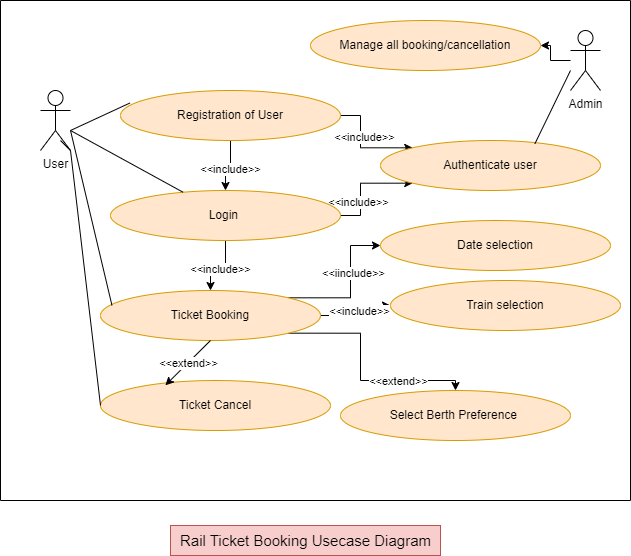

The diagram above was exported from draw.io. Its source (the exported page's mxGraphModel, read from the mxfile embedded in the PNG):
<mxGraphModel dx="1054" dy="533" grid="1" gridSize="10" guides="1" tooltips="1" connect="1" arrows="1" fold="1" page="1" pageScale="1" pageWidth="850" pageHeight="1100" math="0" shadow="0">
  <root>
    <mxCell id="0" />
    <mxCell id="1" parent="0" />
    <mxCell id="nA-RQrDkYsq1PctJ5adp-2" value="" style="swimlane;startSize=0;" vertex="1" parent="1">
      <mxGeometry x="160" y="10" width="630" height="500" as="geometry" />
    </mxCell>
    <mxCell id="nA-RQrDkYsq1PctJ5adp-9" value="" style="edgeStyle=orthogonalEdgeStyle;rounded=0;orthogonalLoop=1;jettySize=auto;html=1;" edge="1" parent="nA-RQrDkYsq1PctJ5adp-2" source="nA-RQrDkYsq1PctJ5adp-5" target="nA-RQrDkYsq1PctJ5adp-8">
      <mxGeometry relative="1" as="geometry" />
    </mxCell>
    <mxCell id="nA-RQrDkYsq1PctJ5adp-10" value="&amp;lt;&amp;lt;include&amp;gt;&amp;gt;" style="edgeLabel;html=1;align=center;verticalAlign=middle;resizable=0;points=[];" vertex="1" connectable="0" parent="nA-RQrDkYsq1PctJ5adp-9">
      <mxGeometry x="-0.06" y="3" relative="1" as="geometry">
        <mxPoint as="offset" />
      </mxGeometry>
    </mxCell>
    <mxCell id="nA-RQrDkYsq1PctJ5adp-46" style="edgeStyle=orthogonalEdgeStyle;rounded=0;orthogonalLoop=1;jettySize=auto;html=1;exitX=1;exitY=0.5;exitDx=0;exitDy=0;entryX=0;entryY=0;entryDx=0;entryDy=0;" edge="1" parent="nA-RQrDkYsq1PctJ5adp-2" source="nA-RQrDkYsq1PctJ5adp-5" target="nA-RQrDkYsq1PctJ5adp-44">
      <mxGeometry relative="1" as="geometry" />
    </mxCell>
    <mxCell id="nA-RQrDkYsq1PctJ5adp-47" value="&amp;lt;&amp;lt;include&amp;gt;&amp;gt;" style="edgeLabel;html=1;align=center;verticalAlign=middle;resizable=0;points=[];" vertex="1" connectable="0" parent="nA-RQrDkYsq1PctJ5adp-46">
      <mxGeometry x="-0.2165" y="3" relative="1" as="geometry">
        <mxPoint as="offset" />
      </mxGeometry>
    </mxCell>
    <mxCell id="nA-RQrDkYsq1PctJ5adp-5" value="Registration of User" style="ellipse;whiteSpace=wrap;html=1;fillColor=#ffe6cc;strokeColor=#d79b00;" vertex="1" parent="nA-RQrDkYsq1PctJ5adp-2">
      <mxGeometry x="120" y="90" width="220" height="50" as="geometry" />
    </mxCell>
    <mxCell id="nA-RQrDkYsq1PctJ5adp-6" value="User" style="shape=umlActor;verticalLabelPosition=bottom;verticalAlign=top;html=1;outlineConnect=0;" vertex="1" parent="nA-RQrDkYsq1PctJ5adp-2">
      <mxGeometry x="40" y="90" width="30" height="60" as="geometry" />
    </mxCell>
    <mxCell id="nA-RQrDkYsq1PctJ5adp-7" value="" style="endArrow=none;html=1;rounded=0;entryX=0.043;entryY=0.25;entryDx=0;entryDy=0;entryPerimeter=0;" edge="1" parent="nA-RQrDkYsq1PctJ5adp-2" target="nA-RQrDkYsq1PctJ5adp-5">
      <mxGeometry width="50" height="50" relative="1" as="geometry">
        <mxPoint x="70" y="130" as="sourcePoint" />
        <mxPoint x="120" y="80" as="targetPoint" />
      </mxGeometry>
    </mxCell>
    <mxCell id="nA-RQrDkYsq1PctJ5adp-22" style="edgeStyle=orthogonalEdgeStyle;rounded=0;orthogonalLoop=1;jettySize=auto;html=1;exitX=0.5;exitY=1;exitDx=0;exitDy=0;entryX=0.5;entryY=0;entryDx=0;entryDy=0;" edge="1" parent="nA-RQrDkYsq1PctJ5adp-2" source="nA-RQrDkYsq1PctJ5adp-8" target="nA-RQrDkYsq1PctJ5adp-12">
      <mxGeometry relative="1" as="geometry" />
    </mxCell>
    <mxCell id="nA-RQrDkYsq1PctJ5adp-23" value="&amp;lt;&amp;lt;include&amp;gt;&amp;gt;" style="edgeLabel;html=1;align=center;verticalAlign=middle;resizable=0;points=[];" vertex="1" connectable="0" parent="nA-RQrDkYsq1PctJ5adp-22">
      <mxGeometry x="-0.0467" y="3" relative="1" as="geometry">
        <mxPoint as="offset" />
      </mxGeometry>
    </mxCell>
    <mxCell id="nA-RQrDkYsq1PctJ5adp-48" style="edgeStyle=orthogonalEdgeStyle;rounded=0;orthogonalLoop=1;jettySize=auto;html=1;exitX=1;exitY=0.5;exitDx=0;exitDy=0;entryX=0;entryY=1;entryDx=0;entryDy=0;" edge="1" parent="nA-RQrDkYsq1PctJ5adp-2" source="nA-RQrDkYsq1PctJ5adp-8" target="nA-RQrDkYsq1PctJ5adp-44">
      <mxGeometry relative="1" as="geometry" />
    </mxCell>
    <mxCell id="nA-RQrDkYsq1PctJ5adp-49" value="&amp;lt;&amp;lt;include&amp;gt;&amp;gt;" style="edgeLabel;html=1;align=center;verticalAlign=middle;resizable=0;points=[];" vertex="1" connectable="0" parent="nA-RQrDkYsq1PctJ5adp-48">
      <mxGeometry x="-0.3571" y="3" relative="1" as="geometry">
        <mxPoint as="offset" />
      </mxGeometry>
    </mxCell>
    <mxCell id="nA-RQrDkYsq1PctJ5adp-8" value="Login&amp;nbsp;" style="ellipse;whiteSpace=wrap;html=1;fillColor=#ffe6cc;strokeColor=#d79b00;" vertex="1" parent="nA-RQrDkYsq1PctJ5adp-2">
      <mxGeometry x="110" y="190" width="230" height="50" as="geometry" />
    </mxCell>
    <mxCell id="nA-RQrDkYsq1PctJ5adp-11" value="" style="endArrow=none;html=1;rounded=0;" edge="1" parent="nA-RQrDkYsq1PctJ5adp-2" target="nA-RQrDkYsq1PctJ5adp-8">
      <mxGeometry width="50" height="50" relative="1" as="geometry">
        <mxPoint x="70" y="130" as="sourcePoint" />
        <mxPoint x="120" y="90" as="targetPoint" />
      </mxGeometry>
    </mxCell>
    <mxCell id="nA-RQrDkYsq1PctJ5adp-25" style="edgeStyle=orthogonalEdgeStyle;rounded=0;orthogonalLoop=1;jettySize=auto;html=1;exitX=1;exitY=1;exitDx=0;exitDy=0;entryX=0.5;entryY=0;entryDx=0;entryDy=0;" edge="1" parent="nA-RQrDkYsq1PctJ5adp-2" source="nA-RQrDkYsq1PctJ5adp-12" target="nA-RQrDkYsq1PctJ5adp-24">
      <mxGeometry relative="1" as="geometry">
        <Array as="points">
          <mxPoint x="360" y="333" />
          <mxPoint x="360" y="380" />
          <mxPoint x="455" y="380" />
        </Array>
      </mxGeometry>
    </mxCell>
    <mxCell id="nA-RQrDkYsq1PctJ5adp-26" value="&amp;lt;&amp;lt;extend&amp;gt;&amp;gt;" style="edgeLabel;html=1;align=center;verticalAlign=middle;resizable=0;points=[];" vertex="1" connectable="0" parent="nA-RQrDkYsq1PctJ5adp-25">
      <mxGeometry x="0.3972" relative="1" as="geometry">
        <mxPoint as="offset" />
      </mxGeometry>
    </mxCell>
    <mxCell id="nA-RQrDkYsq1PctJ5adp-33" style="edgeStyle=orthogonalEdgeStyle;rounded=0;orthogonalLoop=1;jettySize=auto;html=1;exitX=1;exitY=0;exitDx=0;exitDy=0;entryX=0;entryY=0.5;entryDx=0;entryDy=0;" edge="1" parent="nA-RQrDkYsq1PctJ5adp-2" source="nA-RQrDkYsq1PctJ5adp-12" target="nA-RQrDkYsq1PctJ5adp-27">
      <mxGeometry relative="1" as="geometry" />
    </mxCell>
    <mxCell id="nA-RQrDkYsq1PctJ5adp-35" value="&amp;lt;&amp;lt;iinclude&amp;gt;&amp;gt;" style="edgeLabel;html=1;align=center;verticalAlign=middle;resizable=0;points=[];" vertex="1" connectable="0" parent="nA-RQrDkYsq1PctJ5adp-33">
      <mxGeometry x="0.2001" y="-2" relative="1" as="geometry">
        <mxPoint as="offset" />
      </mxGeometry>
    </mxCell>
    <mxCell id="nA-RQrDkYsq1PctJ5adp-37" style="edgeStyle=orthogonalEdgeStyle;rounded=0;orthogonalLoop=1;jettySize=auto;html=1;exitX=1;exitY=0.5;exitDx=0;exitDy=0;entryX=0;entryY=0.5;entryDx=0;entryDy=0;" edge="1" parent="nA-RQrDkYsq1PctJ5adp-2" source="nA-RQrDkYsq1PctJ5adp-12" target="nA-RQrDkYsq1PctJ5adp-36">
      <mxGeometry relative="1" as="geometry" />
    </mxCell>
    <mxCell id="nA-RQrDkYsq1PctJ5adp-38" value="&amp;lt;&amp;lt;include&amp;gt;&amp;gt;" style="edgeLabel;html=1;align=center;verticalAlign=middle;resizable=0;points=[];" vertex="1" connectable="0" parent="nA-RQrDkYsq1PctJ5adp-37">
      <mxGeometry x="0.01" y="-3" relative="1" as="geometry">
        <mxPoint as="offset" />
      </mxGeometry>
    </mxCell>
    <mxCell id="nA-RQrDkYsq1PctJ5adp-12" value="Ticket Booking" style="ellipse;whiteSpace=wrap;html=1;fillColor=#ffe6cc;strokeColor=#d79b00;" vertex="1" parent="nA-RQrDkYsq1PctJ5adp-2">
      <mxGeometry x="100" y="290" width="220" height="50" as="geometry" />
    </mxCell>
    <mxCell id="nA-RQrDkYsq1PctJ5adp-13" value="Ticket Cancel" style="ellipse;whiteSpace=wrap;html=1;fillColor=#ffe6cc;strokeColor=#d79b00;" vertex="1" parent="nA-RQrDkYsq1PctJ5adp-2">
      <mxGeometry x="100" y="380" width="230" height="50" as="geometry" />
    </mxCell>
    <mxCell id="nA-RQrDkYsq1PctJ5adp-15" value="" style="endArrow=classic;html=1;rounded=0;entryX=0.282;entryY=0.096;entryDx=0;entryDy=0;entryPerimeter=0;" edge="1" parent="nA-RQrDkYsq1PctJ5adp-2" target="nA-RQrDkYsq1PctJ5adp-13">
      <mxGeometry relative="1" as="geometry">
        <mxPoint x="210" y="340" as="sourcePoint" />
        <mxPoint x="310" y="340" as="targetPoint" />
      </mxGeometry>
    </mxCell>
    <mxCell id="nA-RQrDkYsq1PctJ5adp-16" value="&amp;lt;&amp;lt;extend&amp;gt;&amp;gt;" style="edgeLabel;resizable=0;html=1;align=center;verticalAlign=middle;" connectable="0" vertex="1" parent="nA-RQrDkYsq1PctJ5adp-15">
      <mxGeometry relative="1" as="geometry" />
    </mxCell>
    <mxCell id="nA-RQrDkYsq1PctJ5adp-20" value="" style="endArrow=none;html=1;rounded=0;exitX=0.052;exitY=0.296;exitDx=0;exitDy=0;exitPerimeter=0;" edge="1" parent="nA-RQrDkYsq1PctJ5adp-2" source="nA-RQrDkYsq1PctJ5adp-12">
      <mxGeometry width="50" height="50" relative="1" as="geometry">
        <mxPoint x="30" y="270" as="sourcePoint" />
        <mxPoint x="70" y="130" as="targetPoint" />
      </mxGeometry>
    </mxCell>
    <mxCell id="nA-RQrDkYsq1PctJ5adp-24" value="Select Berth Preference&amp;nbsp;" style="ellipse;whiteSpace=wrap;html=1;fillColor=#ffe6cc;strokeColor=#d79b00;" vertex="1" parent="nA-RQrDkYsq1PctJ5adp-2">
      <mxGeometry x="340" y="390" width="230" height="50" as="geometry" />
    </mxCell>
    <mxCell id="nA-RQrDkYsq1PctJ5adp-27" value="Date selection" style="ellipse;whiteSpace=wrap;html=1;fillColor=#ffe6cc;strokeColor=#d79b00;" vertex="1" parent="nA-RQrDkYsq1PctJ5adp-2">
      <mxGeometry x="380" y="220" width="230" height="50" as="geometry" />
    </mxCell>
    <mxCell id="nA-RQrDkYsq1PctJ5adp-36" value="Train selection" style="ellipse;whiteSpace=wrap;html=1;fillColor=#ffe6cc;strokeColor=#d79b00;" vertex="1" parent="nA-RQrDkYsq1PctJ5adp-2">
      <mxGeometry x="390" y="280" width="230" height="50" as="geometry" />
    </mxCell>
    <mxCell id="nA-RQrDkYsq1PctJ5adp-43" style="edgeStyle=orthogonalEdgeStyle;rounded=0;orthogonalLoop=1;jettySize=auto;html=1;" edge="1" parent="nA-RQrDkYsq1PctJ5adp-2" source="nA-RQrDkYsq1PctJ5adp-40" target="nA-RQrDkYsq1PctJ5adp-42">
      <mxGeometry relative="1" as="geometry" />
    </mxCell>
    <mxCell id="nA-RQrDkYsq1PctJ5adp-40" value="Admin" style="shape=umlActor;verticalLabelPosition=bottom;verticalAlign=top;html=1;outlineConnect=0;" vertex="1" parent="nA-RQrDkYsq1PctJ5adp-2">
      <mxGeometry x="570" y="30" width="30" height="60" as="geometry" />
    </mxCell>
    <mxCell id="nA-RQrDkYsq1PctJ5adp-42" value="Manage all booking/cancellation" style="ellipse;whiteSpace=wrap;html=1;fillColor=#ffe6cc;strokeColor=#d79b00;" vertex="1" parent="nA-RQrDkYsq1PctJ5adp-2">
      <mxGeometry x="310" y="20" width="230" height="50" as="geometry" />
    </mxCell>
    <mxCell id="nA-RQrDkYsq1PctJ5adp-44" value="Authenticate user" style="ellipse;whiteSpace=wrap;html=1;fillColor=#ffe6cc;strokeColor=#d79b00;" vertex="1" parent="nA-RQrDkYsq1PctJ5adp-2">
      <mxGeometry x="380" y="140" width="220" height="50" as="geometry" />
    </mxCell>
    <mxCell id="nA-RQrDkYsq1PctJ5adp-45" value="" style="endArrow=none;html=1;rounded=0;exitX=0.702;exitY=0.064;exitDx=0;exitDy=0;exitPerimeter=0;" edge="1" parent="nA-RQrDkYsq1PctJ5adp-2" source="nA-RQrDkYsq1PctJ5adp-44">
      <mxGeometry width="50" height="50" relative="1" as="geometry">
        <mxPoint x="520" y="110" as="sourcePoint" />
        <mxPoint x="570" y="70" as="targetPoint" />
      </mxGeometry>
    </mxCell>
    <mxCell id="nA-RQrDkYsq1PctJ5adp-4" value="&lt;font style=&quot;font-size: 15px;&quot;&gt;Rail Ticket Booking Usecase Diagram&lt;/font&gt;" style="text;html=1;align=center;verticalAlign=middle;resizable=0;points=[];autosize=1;strokeColor=#b85450;fillColor=#f8cecc;" vertex="1" parent="1">
      <mxGeometry x="330" y="535" width="270" height="30" as="geometry" />
    </mxCell>
    <mxCell id="nA-RQrDkYsq1PctJ5adp-21" value="" style="endArrow=none;html=1;rounded=0;exitX=0;exitY=0.5;exitDx=0;exitDy=0;" edge="1" parent="1" source="nA-RQrDkYsq1PctJ5adp-13">
      <mxGeometry width="50" height="50" relative="1" as="geometry">
        <mxPoint x="390" y="330" as="sourcePoint" />
        <mxPoint x="220" y="150" as="targetPoint" />
        <Array as="points">
          <mxPoint x="230" y="160" />
        </Array>
      </mxGeometry>
    </mxCell>
  </root>
</mxGraphModel>